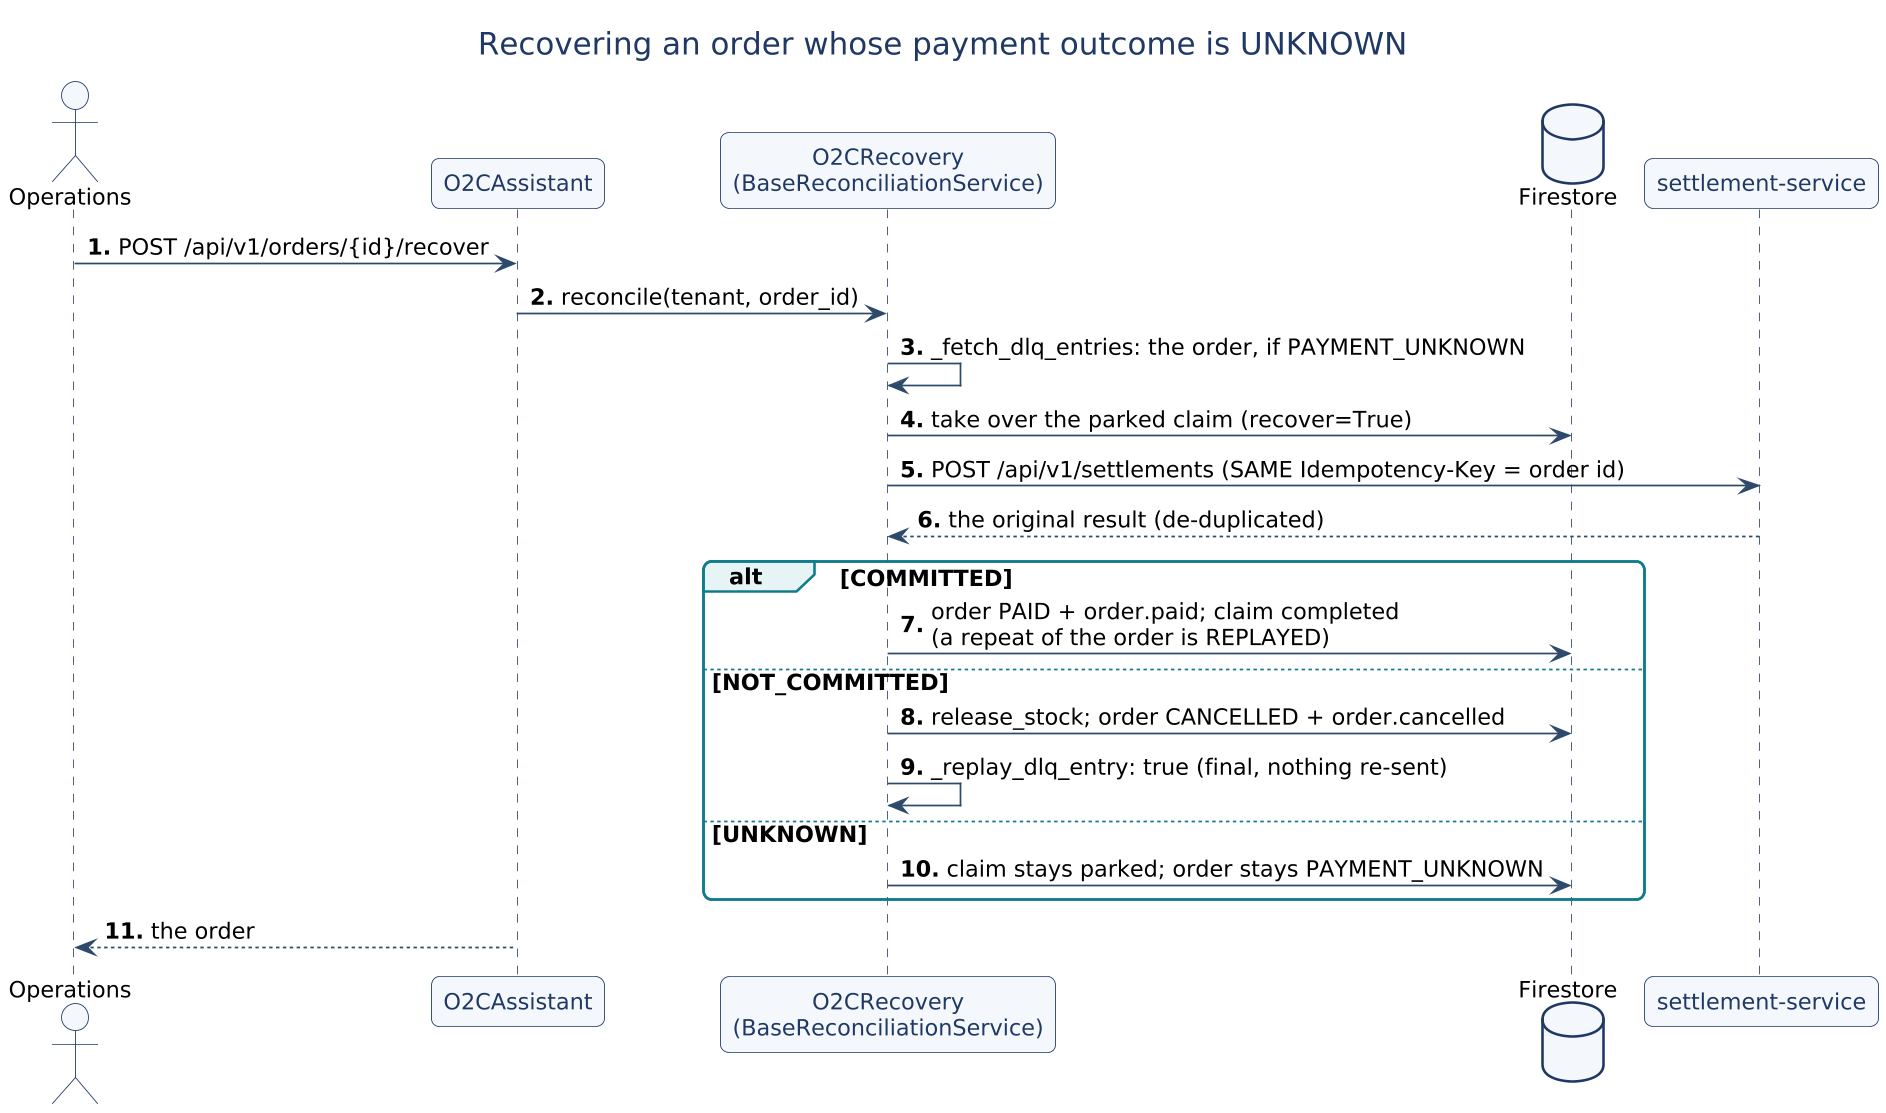

The diagram above was rendered by PlantUML. Its source (embedded in the PNG):
@startuml
!include ../common/style.puml
title Recovering an order whose payment outcome is UNKNOWN
autonumber "<b>0."
actor Ops as "Operations"
participant A as "O2CAssistant"
participant R as "O2CRecovery\n(BaseReconciliationService)"
database FS as "Firestore"
participant SET as "settlement-service"
Ops -> A : POST /api/v1/orders/{id}/recover
A -> R : reconcile(tenant, order_id)
R -> R : _fetch_dlq_entries: the order, if PAYMENT_UNKNOWN
R -> FS : take over the parked claim (recover=True)
R -> SET : POST /api/v1/settlements (SAME Idempotency-Key = order id)
SET --> R : the original result (de-duplicated)
alt COMMITTED
  R -> FS : order PAID + order.paid; claim completed\n(a repeat of the order is REPLAYED)
else NOT_COMMITTED
  R -> FS : release_stock; order CANCELLED + order.cancelled
  R -> R : _replay_dlq_entry: true (final, nothing re-sent)
else UNKNOWN
  R -> FS : claim stays parked; order stays PAYMENT_UNKNOWN
end
A --> Ops : the order
@enduml